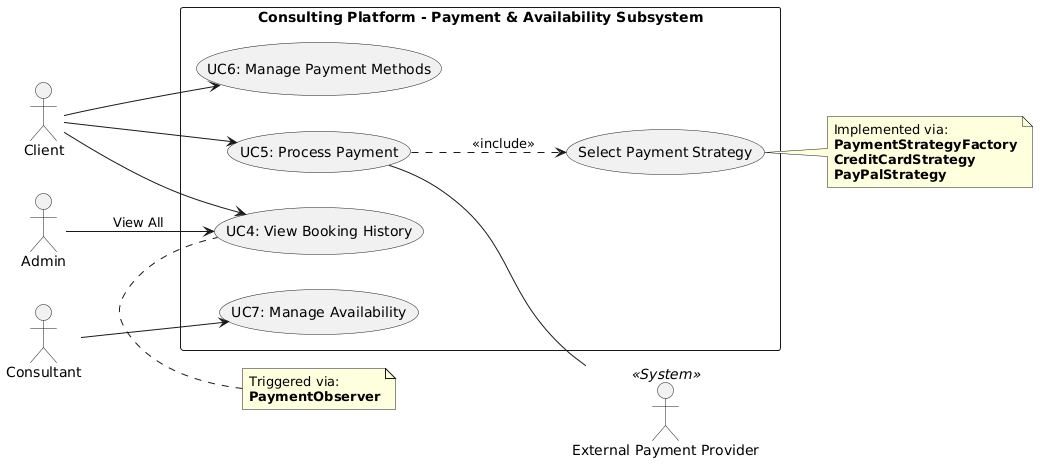

The diagram above was rendered by PlantUML. Its source (embedded in the PNG):
@startuml
left to right direction
skinparam packageStyle rectangle

actor "Client" as client
actor "Consultant" as consultant
actor "Admin" as admin
actor "External Payment Provider" as bank << System >>

rectangle "Consulting Platform - Payment & Availability Subsystem" {
    
    (UC4: View Booking History) as UC4
    (UC5: Process Payment) as UC5
    (UC6: Manage Payment Methods) as UC6
    (UC7: Manage Availability) as UC7
    
    (Select Payment Strategy) as UC5_Sub
}

client --> UC4
client --> UC5
client --> UC6

UC5 ..> UC5_Sub : <<include>>
UC5 -- bank

consultant --> UC7
admin --> UC4 : "View All"

note right of UC5_Sub
  Implemented via:
  **PaymentStrategyFactory**
  **CreditCardStrategy**
  **PayPalStrategy**
end note

note top of UC4
  Triggered via:
  **PaymentObserver**
end note
@enduml